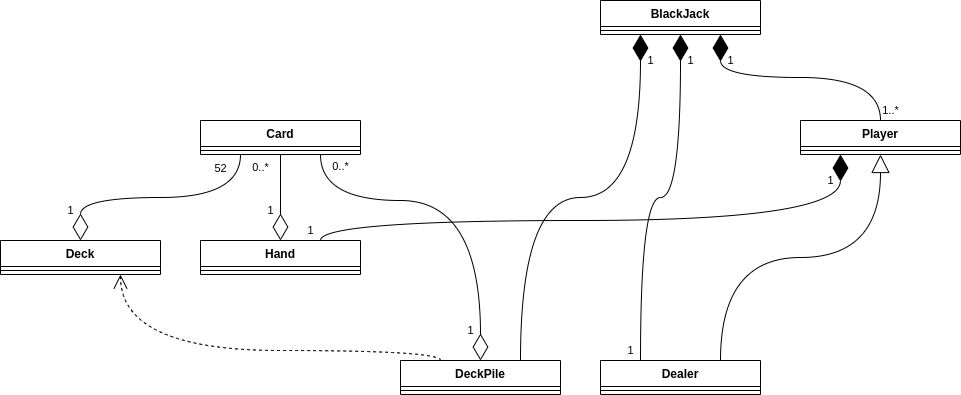

The diagram above was exported from draw.io. Its source (the exported page's mxGraphModel, read from the mxfile embedded in the PNG):
<mxGraphModel dx="1349" dy="688" grid="1" gridSize="10" guides="1" tooltips="1" connect="1" arrows="1" fold="1" page="1" pageScale="1" pageWidth="827" pageHeight="1169" math="0" shadow="0">
  <root>
    <mxCell id="WIyWlLk6GJQsqaUBKTNV-0" />
    <mxCell id="WIyWlLk6GJQsqaUBKTNV-1" parent="WIyWlLk6GJQsqaUBKTNV-0" />
    <mxCell id="Te89ZaG1eY40qjrdEISi-27" value="" style="endArrow=block;endSize=16;endFill=0;html=1;exitX=0.75;exitY=0;exitDx=0;exitDy=0;entryX=0.5;entryY=1;entryDx=0;entryDy=0;edgeStyle=orthogonalEdgeStyle;curved=1;" edge="1" parent="WIyWlLk6GJQsqaUBKTNV-1" source="Te89ZaG1eY40qjrdEISi-16" target="Te89ZaG1eY40qjrdEISi-6">
      <mxGeometry width="160" relative="1" as="geometry">
        <mxPoint x="610" y="250" as="sourcePoint" />
        <mxPoint x="720" y="200" as="targetPoint" />
      </mxGeometry>
    </mxCell>
    <mxCell id="Te89ZaG1eY40qjrdEISi-28" value="1" style="endArrow=diamondThin;endFill=1;endSize=24;html=1;entryX=0.75;entryY=1;entryDx=0;entryDy=0;exitX=0.5;exitY=0;exitDx=0;exitDy=0;edgeStyle=orthogonalEdgeStyle;curved=1;" edge="1" parent="WIyWlLk6GJQsqaUBKTNV-1" source="Te89ZaG1eY40qjrdEISi-6" target="Te89ZaG1eY40qjrdEISi-18">
      <mxGeometry x="0.7886" y="-10" width="160" relative="1" as="geometry">
        <mxPoint x="330" y="420" as="sourcePoint" />
        <mxPoint x="490" y="420" as="targetPoint" />
        <mxPoint as="offset" />
      </mxGeometry>
    </mxCell>
    <mxCell id="Te89ZaG1eY40qjrdEISi-65" value="1..*" style="edgeLabel;html=1;align=center;verticalAlign=middle;resizable=0;points=[];" vertex="1" connectable="0" parent="Te89ZaG1eY40qjrdEISi-28">
      <mxGeometry x="-0.9175" y="-1" relative="1" as="geometry">
        <mxPoint x="9" as="offset" />
      </mxGeometry>
    </mxCell>
    <mxCell id="Te89ZaG1eY40qjrdEISi-29" value="" style="endArrow=diamondThin;endFill=1;endSize=24;html=1;entryX=0.25;entryY=1;entryDx=0;entryDy=0;exitX=0.75;exitY=0;exitDx=0;exitDy=0;edgeStyle=orthogonalEdgeStyle;curved=1;" edge="1" parent="WIyWlLk6GJQsqaUBKTNV-1" source="Te89ZaG1eY40qjrdEISi-20" target="Te89ZaG1eY40qjrdEISi-18">
      <mxGeometry width="160" relative="1" as="geometry">
        <mxPoint x="740" y="230" as="sourcePoint" />
        <mxPoint x="630" y="84" as="targetPoint" />
      </mxGeometry>
    </mxCell>
    <mxCell id="Te89ZaG1eY40qjrdEISi-63" value="1" style="edgeLabel;html=1;align=center;verticalAlign=middle;resizable=0;points=[];" vertex="1" connectable="0" parent="Te89ZaG1eY40qjrdEISi-29">
      <mxGeometry x="0.8563" y="1" relative="1" as="geometry">
        <mxPoint x="11" y="-6.19" as="offset" />
      </mxGeometry>
    </mxCell>
    <mxCell id="Te89ZaG1eY40qjrdEISi-30" value="" style="endArrow=diamondThin;endFill=1;endSize=24;html=1;entryX=0.5;entryY=1;entryDx=0;entryDy=0;exitX=0.25;exitY=0;exitDx=0;exitDy=0;edgeStyle=orthogonalEdgeStyle;curved=1;" edge="1" parent="WIyWlLk6GJQsqaUBKTNV-1" source="Te89ZaG1eY40qjrdEISi-16" target="Te89ZaG1eY40qjrdEISi-18">
      <mxGeometry width="160" relative="1" as="geometry">
        <mxPoint x="360" y="160" as="sourcePoint" />
        <mxPoint x="550" y="84" as="targetPoint" />
      </mxGeometry>
    </mxCell>
    <mxCell id="Te89ZaG1eY40qjrdEISi-62" value="1" style="edgeLabel;html=1;align=center;verticalAlign=middle;resizable=0;points=[];" vertex="1" connectable="0" parent="Te89ZaG1eY40qjrdEISi-30">
      <mxGeometry x="0.7878" relative="1" as="geometry">
        <mxPoint x="10" y="-12.5" as="offset" />
      </mxGeometry>
    </mxCell>
    <mxCell id="Te89ZaG1eY40qjrdEISi-31" value="1" style="endArrow=diamondThin;endFill=1;endSize=24;html=1;entryX=0.25;entryY=1;entryDx=0;entryDy=0;exitX=0.75;exitY=0;exitDx=0;exitDy=0;edgeStyle=orthogonalEdgeStyle;curved=1;" edge="1" parent="WIyWlLk6GJQsqaUBKTNV-1" source="Te89ZaG1eY40qjrdEISi-10" target="Te89ZaG1eY40qjrdEISi-6">
      <mxGeometry x="0.9142" y="10" width="160" relative="1" as="geometry">
        <mxPoint x="400" y="480" as="sourcePoint" />
        <mxPoint x="550" y="84" as="targetPoint" />
        <Array as="points">
          <mxPoint x="160" y="260" />
          <mxPoint x="680" y="260" />
        </Array>
        <mxPoint as="offset" />
      </mxGeometry>
    </mxCell>
    <mxCell id="Te89ZaG1eY40qjrdEISi-66" value="1" style="edgeLabel;html=1;align=center;verticalAlign=middle;resizable=0;points=[];" vertex="1" connectable="0" parent="Te89ZaG1eY40qjrdEISi-31">
      <mxGeometry x="-0.9838" y="-4" relative="1" as="geometry">
        <mxPoint x="-14" y="-5.24" as="offset" />
      </mxGeometry>
    </mxCell>
    <mxCell id="Te89ZaG1eY40qjrdEISi-32" value="" style="endArrow=diamondThin;endFill=0;endSize=24;html=1;exitX=0.5;exitY=1;exitDx=0;exitDy=0;edgeStyle=orthogonalEdgeStyle;curved=1;" edge="1" parent="WIyWlLk6GJQsqaUBKTNV-1" source="Te89ZaG1eY40qjrdEISi-12" target="Te89ZaG1eY40qjrdEISi-10">
      <mxGeometry width="160" relative="1" as="geometry">
        <mxPoint x="330" y="420" as="sourcePoint" />
        <mxPoint x="490" y="420" as="targetPoint" />
      </mxGeometry>
    </mxCell>
    <mxCell id="Te89ZaG1eY40qjrdEISi-67" value="1" style="edgeLabel;html=1;align=center;verticalAlign=middle;resizable=0;points=[];" vertex="1" connectable="0" parent="Te89ZaG1eY40qjrdEISi-32">
      <mxGeometry x="0.7171" relative="1" as="geometry">
        <mxPoint x="-10" y="-18.17" as="offset" />
      </mxGeometry>
    </mxCell>
    <mxCell id="Te89ZaG1eY40qjrdEISi-68" value="0..*" style="edgeLabel;html=1;align=center;verticalAlign=middle;resizable=0;points=[];" vertex="1" connectable="0" parent="Te89ZaG1eY40qjrdEISi-32">
      <mxGeometry x="-0.7171" y="-1" relative="1" as="geometry">
        <mxPoint x="-19" as="offset" />
      </mxGeometry>
    </mxCell>
    <mxCell id="Te89ZaG1eY40qjrdEISi-33" value="" style="endArrow=diamondThin;endFill=0;endSize=24;html=1;exitX=0.25;exitY=1;exitDx=0;exitDy=0;entryX=0.5;entryY=0;entryDx=0;entryDy=0;edgeStyle=orthogonalEdgeStyle;curved=1;" edge="1" parent="WIyWlLk6GJQsqaUBKTNV-1" source="Te89ZaG1eY40qjrdEISi-12" target="Te89ZaG1eY40qjrdEISi-14">
      <mxGeometry width="160" relative="1" as="geometry">
        <mxPoint x="330" y="420" as="sourcePoint" />
        <mxPoint x="490" y="420" as="targetPoint" />
      </mxGeometry>
    </mxCell>
    <mxCell id="Te89ZaG1eY40qjrdEISi-69" value="1" style="edgeLabel;html=1;align=center;verticalAlign=middle;resizable=0;points=[];" vertex="1" connectable="0" parent="Te89ZaG1eY40qjrdEISi-33">
      <mxGeometry x="0.9079" y="-1" relative="1" as="geometry">
        <mxPoint x="-9" y="-19" as="offset" />
      </mxGeometry>
    </mxCell>
    <mxCell id="Te89ZaG1eY40qjrdEISi-70" value="52" style="edgeLabel;html=1;align=center;verticalAlign=middle;resizable=0;points=[];" vertex="1" connectable="0" parent="Te89ZaG1eY40qjrdEISi-33">
      <mxGeometry x="-0.8943" y="-5" relative="1" as="geometry">
        <mxPoint x="-15" as="offset" />
      </mxGeometry>
    </mxCell>
    <mxCell id="Te89ZaG1eY40qjrdEISi-34" value="" style="endArrow=diamondThin;endFill=0;endSize=24;html=1;entryX=0.5;entryY=0;entryDx=0;entryDy=0;edgeStyle=orthogonalEdgeStyle;curved=1;" edge="1" parent="WIyWlLk6GJQsqaUBKTNV-1" target="Te89ZaG1eY40qjrdEISi-20">
      <mxGeometry width="160" relative="1" as="geometry">
        <mxPoint x="160" y="194" as="sourcePoint" />
        <mxPoint x="160" y="360" as="targetPoint" />
        <Array as="points">
          <mxPoint x="160" y="240" />
          <mxPoint x="320" y="240" />
        </Array>
      </mxGeometry>
    </mxCell>
    <mxCell id="Te89ZaG1eY40qjrdEISi-71" value="1" style="edgeLabel;html=1;align=center;verticalAlign=middle;resizable=0;points=[];" vertex="1" connectable="0" parent="Te89ZaG1eY40qjrdEISi-34">
      <mxGeometry x="0.9381" y="2" relative="1" as="geometry">
        <mxPoint x="-12" y="-19" as="offset" />
      </mxGeometry>
    </mxCell>
    <mxCell id="Te89ZaG1eY40qjrdEISi-72" value="0..*" style="edgeLabel;html=1;align=center;verticalAlign=middle;resizable=0;points=[];" vertex="1" connectable="0" parent="Te89ZaG1eY40qjrdEISi-34">
      <mxGeometry x="-0.9381" y="3" relative="1" as="geometry">
        <mxPoint x="17" as="offset" />
      </mxGeometry>
    </mxCell>
    <mxCell id="Te89ZaG1eY40qjrdEISi-18" value="BlackJack" style="swimlane;fontStyle=1;align=center;verticalAlign=top;childLayout=stackLayout;horizontal=1;startSize=26;horizontalStack=0;resizeParent=1;resizeParentMax=0;resizeLast=0;collapsible=1;marginBottom=0;" vertex="1" parent="WIyWlLk6GJQsqaUBKTNV-1">
      <mxGeometry x="440" y="40" width="160" height="34" as="geometry" />
    </mxCell>
    <mxCell id="Te89ZaG1eY40qjrdEISi-19" value="" style="line;strokeWidth=1;fillColor=none;align=left;verticalAlign=middle;spacingTop=-1;spacingLeft=3;spacingRight=3;rotatable=0;labelPosition=right;points=[];portConstraint=eastwest;" vertex="1" parent="Te89ZaG1eY40qjrdEISi-18">
      <mxGeometry y="26" width="160" height="8" as="geometry" />
    </mxCell>
    <mxCell id="Te89ZaG1eY40qjrdEISi-6" value="Player" style="swimlane;fontStyle=1;align=center;verticalAlign=top;childLayout=stackLayout;horizontal=1;startSize=26;horizontalStack=0;resizeParent=1;resizeParentMax=0;resizeLast=0;collapsible=1;marginBottom=0;" vertex="1" parent="WIyWlLk6GJQsqaUBKTNV-1">
      <mxGeometry x="640" y="160" width="160" height="34" as="geometry" />
    </mxCell>
    <mxCell id="Te89ZaG1eY40qjrdEISi-8" value="" style="line;strokeWidth=1;fillColor=none;align=left;verticalAlign=middle;spacingTop=-1;spacingLeft=3;spacingRight=3;rotatable=0;labelPosition=right;points=[];portConstraint=eastwest;" vertex="1" parent="Te89ZaG1eY40qjrdEISi-6">
      <mxGeometry y="26" width="160" height="8" as="geometry" />
    </mxCell>
    <mxCell id="Te89ZaG1eY40qjrdEISi-10" value="Hand" style="swimlane;fontStyle=1;align=center;verticalAlign=top;childLayout=stackLayout;horizontal=1;startSize=26;horizontalStack=0;resizeParent=1;resizeParentMax=0;resizeLast=0;collapsible=1;marginBottom=0;" vertex="1" parent="WIyWlLk6GJQsqaUBKTNV-1">
      <mxGeometry x="40" y="280" width="160" height="34" as="geometry" />
    </mxCell>
    <mxCell id="Te89ZaG1eY40qjrdEISi-11" value="" style="line;strokeWidth=1;fillColor=none;align=left;verticalAlign=middle;spacingTop=-1;spacingLeft=3;spacingRight=3;rotatable=0;labelPosition=right;points=[];portConstraint=eastwest;" vertex="1" parent="Te89ZaG1eY40qjrdEISi-10">
      <mxGeometry y="26" width="160" height="8" as="geometry" />
    </mxCell>
    <mxCell id="Te89ZaG1eY40qjrdEISi-12" value="Card" style="swimlane;fontStyle=1;align=center;verticalAlign=top;childLayout=stackLayout;horizontal=1;startSize=26;horizontalStack=0;resizeParent=1;resizeParentMax=0;resizeLast=0;collapsible=1;marginBottom=0;" vertex="1" parent="WIyWlLk6GJQsqaUBKTNV-1">
      <mxGeometry x="40" y="160" width="160" height="34" as="geometry" />
    </mxCell>
    <mxCell id="Te89ZaG1eY40qjrdEISi-13" value="" style="line;strokeWidth=1;fillColor=none;align=left;verticalAlign=middle;spacingTop=-1;spacingLeft=3;spacingRight=3;rotatable=0;labelPosition=right;points=[];portConstraint=eastwest;" vertex="1" parent="Te89ZaG1eY40qjrdEISi-12">
      <mxGeometry y="26" width="160" height="8" as="geometry" />
    </mxCell>
    <mxCell id="Te89ZaG1eY40qjrdEISi-14" value="Deck" style="swimlane;fontStyle=1;align=center;verticalAlign=top;childLayout=stackLayout;horizontal=1;startSize=26;horizontalStack=0;resizeParent=1;resizeParentMax=0;resizeLast=0;collapsible=1;marginBottom=0;" vertex="1" parent="WIyWlLk6GJQsqaUBKTNV-1">
      <mxGeometry x="-160" y="280" width="160" height="34" as="geometry" />
    </mxCell>
    <mxCell id="Te89ZaG1eY40qjrdEISi-15" value="" style="line;strokeWidth=1;fillColor=none;align=left;verticalAlign=middle;spacingTop=-1;spacingLeft=3;spacingRight=3;rotatable=0;labelPosition=right;points=[];portConstraint=eastwest;" vertex="1" parent="Te89ZaG1eY40qjrdEISi-14">
      <mxGeometry y="26" width="160" height="8" as="geometry" />
    </mxCell>
    <mxCell id="Te89ZaG1eY40qjrdEISi-16" value="Dealer" style="swimlane;fontStyle=1;align=center;verticalAlign=top;childLayout=stackLayout;horizontal=1;startSize=26;horizontalStack=0;resizeParent=1;resizeParentMax=0;resizeLast=0;collapsible=1;marginBottom=0;" vertex="1" parent="WIyWlLk6GJQsqaUBKTNV-1">
      <mxGeometry x="440" y="400" width="160" height="34" as="geometry" />
    </mxCell>
    <mxCell id="Te89ZaG1eY40qjrdEISi-17" value="" style="line;strokeWidth=1;fillColor=none;align=left;verticalAlign=middle;spacingTop=-1;spacingLeft=3;spacingRight=3;rotatable=0;labelPosition=right;points=[];portConstraint=eastwest;" vertex="1" parent="Te89ZaG1eY40qjrdEISi-16">
      <mxGeometry y="26" width="160" height="8" as="geometry" />
    </mxCell>
    <mxCell id="Te89ZaG1eY40qjrdEISi-53" style="edgeStyle=orthogonalEdgeStyle;curved=1;rounded=0;orthogonalLoop=1;jettySize=auto;html=1;exitX=0.5;exitY=0;exitDx=0;exitDy=0;entryX=0.5;entryY=0;entryDx=0;entryDy=0;strokeColor=none;" edge="1" parent="WIyWlLk6GJQsqaUBKTNV-1" source="Te89ZaG1eY40qjrdEISi-20" target="Te89ZaG1eY40qjrdEISi-16">
      <mxGeometry relative="1" as="geometry" />
    </mxCell>
    <mxCell id="Te89ZaG1eY40qjrdEISi-61" value="1" style="edgeLabel;html=1;align=center;verticalAlign=middle;resizable=0;points=[];" vertex="1" connectable="0" parent="Te89ZaG1eY40qjrdEISi-53">
      <mxGeometry x="0.4875" y="-5" relative="1" as="geometry">
        <mxPoint x="-8.33" y="5" as="offset" />
      </mxGeometry>
    </mxCell>
    <mxCell id="Te89ZaG1eY40qjrdEISi-20" value="DeckPile" style="swimlane;fontStyle=1;align=center;verticalAlign=top;childLayout=stackLayout;horizontal=1;startSize=26;horizontalStack=0;resizeParent=1;resizeParentMax=0;resizeLast=0;collapsible=1;marginBottom=0;" vertex="1" parent="WIyWlLk6GJQsqaUBKTNV-1">
      <mxGeometry x="240" y="400" width="160" height="34" as="geometry" />
    </mxCell>
    <mxCell id="Te89ZaG1eY40qjrdEISi-21" value="" style="line;strokeWidth=1;fillColor=none;align=left;verticalAlign=middle;spacingTop=-1;spacingLeft=3;spacingRight=3;rotatable=0;labelPosition=right;points=[];portConstraint=eastwest;" vertex="1" parent="Te89ZaG1eY40qjrdEISi-20">
      <mxGeometry y="26" width="160" height="8" as="geometry" />
    </mxCell>
    <mxCell id="Te89ZaG1eY40qjrdEISi-56" value="" style="endArrow=open;endSize=12;dashed=1;html=1;exitX=0.25;exitY=0;exitDx=0;exitDy=0;entryX=0.75;entryY=1;entryDx=0;entryDy=0;edgeStyle=orthogonalEdgeStyle;curved=1;" edge="1" parent="WIyWlLk6GJQsqaUBKTNV-1" source="Te89ZaG1eY40qjrdEISi-20" target="Te89ZaG1eY40qjrdEISi-14">
      <mxGeometry width="160" relative="1" as="geometry">
        <mxPoint x="40" y="420" as="sourcePoint" />
        <mxPoint x="200" y="420" as="targetPoint" />
        <Array as="points">
          <mxPoint x="280" y="390" />
          <mxPoint x="-40" y="390" />
        </Array>
      </mxGeometry>
    </mxCell>
  </root>
</mxGraphModel>